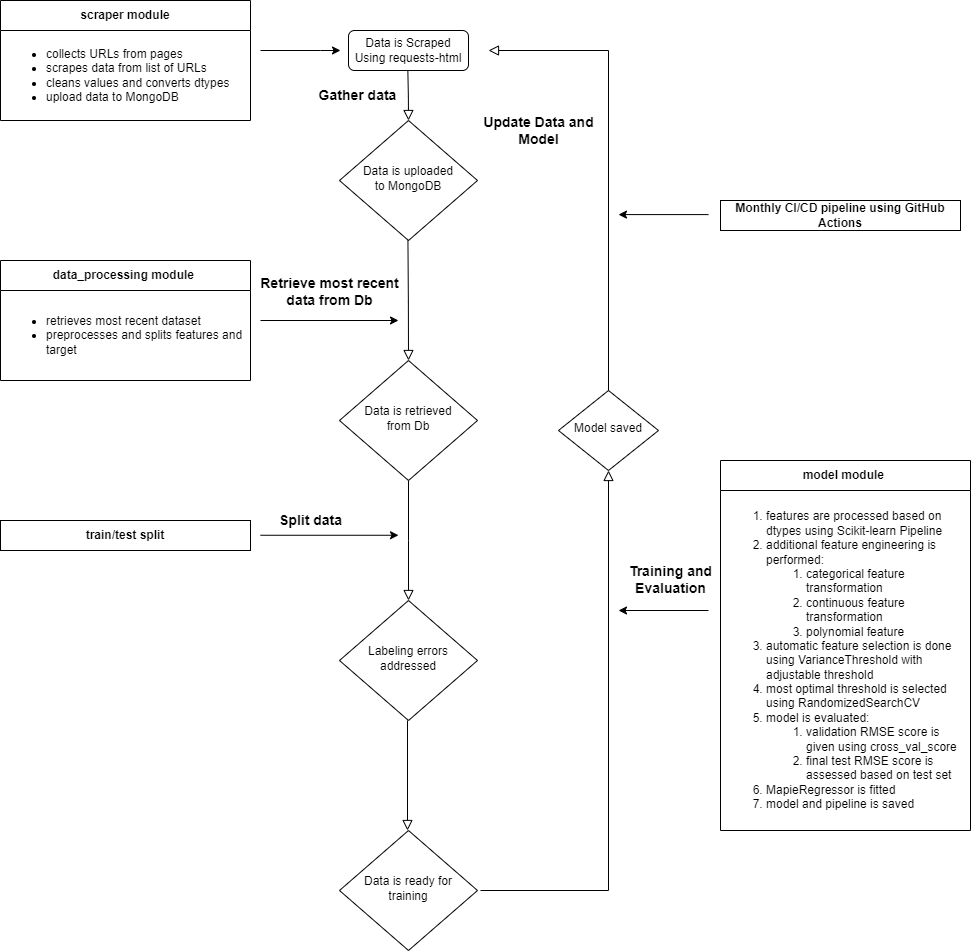

The diagram above was exported from draw.io. Its source (the exported page's mxGraphModel, read from the mxfile embedded in the PNG):
<mxGraphModel dx="2327" dy="804" grid="1" gridSize="10" guides="1" tooltips="1" connect="1" arrows="1" fold="1" page="1" pageScale="1" pageWidth="827" pageHeight="1169" math="0" shadow="0">
  <root>
    <mxCell id="WIyWlLk6GJQsqaUBKTNV-0" />
    <mxCell id="WIyWlLk6GJQsqaUBKTNV-1" parent="WIyWlLk6GJQsqaUBKTNV-0" />
    <mxCell id="WIyWlLk6GJQsqaUBKTNV-3" value="Data is Scraped Using&amp;nbsp;requests-html" style="rounded=1;whiteSpace=wrap;html=1;fontSize=12;glass=0;strokeWidth=1;shadow=0;" parent="WIyWlLk6GJQsqaUBKTNV-1" vertex="1">
      <mxGeometry x="188" y="180" width="120" height="40" as="geometry" />
    </mxCell>
    <mxCell id="WIyWlLk6GJQsqaUBKTNV-4" value="&lt;font style=&quot;font-size: 14px;&quot;&gt;Split data&lt;br&gt;&lt;/font&gt;" style="rounded=0;html=1;jettySize=auto;orthogonalLoop=1;fontSize=12;endArrow=block;endFill=0;endSize=8;strokeWidth=1;shadow=0;labelBackgroundColor=none;edgeStyle=orthogonalEdgeStyle;fontStyle=1;exitX=0.5;exitY=1;exitDx=0;exitDy=0;" parent="WIyWlLk6GJQsqaUBKTNV-1" source="B8JnHiC0WB9Bw3qaHiju-5" edge="1">
      <mxGeometry x="-0.3362" y="-98" relative="1" as="geometry">
        <mxPoint as="offset" />
        <mxPoint x="247.28999999999996" y="350" as="sourcePoint" />
        <mxPoint x="248" y="750" as="targetPoint" />
      </mxGeometry>
    </mxCell>
    <mxCell id="WIyWlLk6GJQsqaUBKTNV-6" value="&lt;font style=&quot;font-size: 12px;&quot;&gt;Data is uploaded&lt;br style=&quot;font-size: 12px;&quot;&gt;to MongoDB&lt;/font&gt;" style="rhombus;whiteSpace=wrap;html=1;shadow=0;fontFamily=Helvetica;fontSize=12;align=center;strokeWidth=1;spacing=6;spacingTop=-4;" parent="WIyWlLk6GJQsqaUBKTNV-1" vertex="1">
      <mxGeometry x="179" y="270" width="138" height="120" as="geometry" />
    </mxCell>
    <mxCell id="7o1TJDeWT52KMCX93qye-0" value="" style="endArrow=classic;html=1;rounded=0;" parent="WIyWlLk6GJQsqaUBKTNV-1" edge="1">
      <mxGeometry width="50" height="50" relative="1" as="geometry">
        <mxPoint x="100" y="200" as="sourcePoint" />
        <mxPoint x="180" y="200" as="targetPoint" />
        <Array as="points">
          <mxPoint x="160" y="200" />
          <mxPoint x="180" y="200" />
        </Array>
      </mxGeometry>
    </mxCell>
    <mxCell id="7o1TJDeWT52KMCX93qye-23" value="" style="endArrow=classic;html=1;rounded=0;" parent="WIyWlLk6GJQsqaUBKTNV-1" edge="1">
      <mxGeometry width="50" height="50" relative="1" as="geometry">
        <mxPoint x="100" y="470" as="sourcePoint" />
        <mxPoint x="238" y="469.99999999999994" as="targetPoint" />
      </mxGeometry>
    </mxCell>
    <mxCell id="7o1TJDeWT52KMCX93qye-27" value="&lt;b&gt;train/test split&lt;/b&gt;" style="rounded=0;whiteSpace=wrap;html=1;" parent="WIyWlLk6GJQsqaUBKTNV-1" vertex="1">
      <mxGeometry x="-160" y="670" width="250" height="30" as="geometry" />
    </mxCell>
    <mxCell id="7o1TJDeWT52KMCX93qye-29" value="&lt;font style=&quot;font-size: 14px;&quot;&gt;Training and &lt;br style=&quot;&quot;&gt;Evaluation&lt;/font&gt;" style="rounded=0;html=1;jettySize=auto;orthogonalLoop=1;fontSize=12;endArrow=block;endFill=0;endSize=8;strokeWidth=1;shadow=0;labelBackgroundColor=none;edgeStyle=orthogonalEdgeStyle;fontStyle=1;entryX=0.5;entryY=1;entryDx=0;entryDy=0;" parent="WIyWlLk6GJQsqaUBKTNV-1" target="7o1TJDeWT52KMCX93qye-30" edge="1">
      <mxGeometry x="0.5985" y="-62" relative="1" as="geometry">
        <mxPoint as="offset" />
        <mxPoint x="320" y="1040" as="sourcePoint" />
        <mxPoint x="448" y="630" as="targetPoint" />
        <Array as="points">
          <mxPoint x="448" y="1040" />
        </Array>
      </mxGeometry>
    </mxCell>
    <mxCell id="7o1TJDeWT52KMCX93qye-30" value="Model saved" style="rhombus;whiteSpace=wrap;html=1;shadow=0;fontFamily=Helvetica;fontSize=12;align=center;strokeWidth=1;spacing=6;spacingTop=-4;" parent="WIyWlLk6GJQsqaUBKTNV-1" vertex="1">
      <mxGeometry x="398" y="540" width="100" height="80" as="geometry" />
    </mxCell>
    <mxCell id="7o1TJDeWT52KMCX93qye-31" value="&lt;font style=&quot;font-size: 14px;&quot;&gt;Update Data and &lt;br&gt;Model&lt;/font&gt;" style="rounded=0;html=1;jettySize=auto;orthogonalLoop=1;fontSize=12;endArrow=block;endFill=0;endSize=8;strokeWidth=1;shadow=0;labelBackgroundColor=none;edgeStyle=orthogonalEdgeStyle;fontStyle=1;exitX=0.5;exitY=0;exitDx=0;exitDy=0;" parent="WIyWlLk6GJQsqaUBKTNV-1" source="7o1TJDeWT52KMCX93qye-30" edge="1">
      <mxGeometry x="0.1307" y="70" relative="1" as="geometry">
        <mxPoint as="offset" />
        <mxPoint x="408" y="760" as="sourcePoint" />
        <mxPoint x="328" y="200" as="targetPoint" />
        <Array as="points">
          <mxPoint x="448" y="200" />
        </Array>
      </mxGeometry>
    </mxCell>
    <mxCell id="7o1TJDeWT52KMCX93qye-40" value="" style="endArrow=classic;html=1;rounded=0;" parent="WIyWlLk6GJQsqaUBKTNV-1" edge="1">
      <mxGeometry width="50" height="50" relative="1" as="geometry">
        <mxPoint x="548" y="760" as="sourcePoint" />
        <mxPoint x="458" y="760" as="targetPoint" />
      </mxGeometry>
    </mxCell>
    <mxCell id="7o1TJDeWT52KMCX93qye-41" value="&lt;b&gt;Monthly CI/CD pipeline using GitHub Actions&lt;/b&gt;" style="rounded=0;whiteSpace=wrap;html=1;" parent="WIyWlLk6GJQsqaUBKTNV-1" vertex="1">
      <mxGeometry x="560" y="350" width="240" height="30" as="geometry" />
    </mxCell>
    <mxCell id="7o1TJDeWT52KMCX93qye-42" value="" style="endArrow=classic;html=1;rounded=0;" parent="WIyWlLk6GJQsqaUBKTNV-1" edge="1">
      <mxGeometry width="50" height="50" relative="1" as="geometry">
        <mxPoint x="548" y="364.09" as="sourcePoint" />
        <mxPoint x="458" y="364.09" as="targetPoint" />
      </mxGeometry>
    </mxCell>
    <mxCell id="7o1TJDeWT52KMCX93qye-44" value="&lt;font style=&quot;font-size: 14px;&quot;&gt;Gather data&lt;/font&gt;" style="rounded=0;html=1;jettySize=auto;orthogonalLoop=1;fontSize=12;endArrow=block;endFill=0;endSize=8;strokeWidth=1;shadow=0;labelBackgroundColor=none;edgeStyle=orthogonalEdgeStyle;fontStyle=1" parent="WIyWlLk6GJQsqaUBKTNV-1" target="WIyWlLk6GJQsqaUBKTNV-6" edge="1">
      <mxGeometry x="-0.0512" y="-50" relative="1" as="geometry">
        <mxPoint x="-1" as="offset" />
        <mxPoint x="247.35000000000002" y="220" as="sourcePoint" />
        <mxPoint x="248" y="270" as="targetPoint" />
      </mxGeometry>
    </mxCell>
    <mxCell id="B8JnHiC0WB9Bw3qaHiju-0" value="&lt;b&gt;scraper module&lt;/b&gt;" style="swimlane;fontStyle=0;childLayout=stackLayout;horizontal=1;startSize=30;horizontalStack=0;resizeParent=1;resizeParentMax=0;resizeLast=0;collapsible=1;marginBottom=0;whiteSpace=wrap;html=1;" parent="WIyWlLk6GJQsqaUBKTNV-1" vertex="1">
      <mxGeometry x="-160" y="150" width="250" height="120" as="geometry">
        <mxRectangle x="-120" y="120" width="130" height="30" as="alternateBounds" />
      </mxGeometry>
    </mxCell>
    <mxCell id="B8JnHiC0WB9Bw3qaHiju-1" value="&lt;ul&gt;&lt;li&gt;&lt;span style=&quot;background-color: initial;&quot;&gt;collects URLs from pages&lt;/span&gt;&lt;/li&gt;&lt;li&gt;&lt;span style=&quot;background-color: initial;&quot;&gt;scrapes data from list of URLs&lt;/span&gt;&lt;/li&gt;&lt;li&gt;cleans values and converts dtypes&lt;/li&gt;&lt;li&gt;upload data to MongoDB&lt;/li&gt;&lt;/ul&gt;" style="text;strokeColor=none;fillColor=none;align=left;verticalAlign=middle;spacingLeft=4;spacingRight=4;overflow=hidden;points=[[0,0.5],[1,0.5]];portConstraint=eastwest;rotatable=0;whiteSpace=wrap;html=1;" parent="B8JnHiC0WB9Bw3qaHiju-0" vertex="1">
      <mxGeometry y="30" width="250" height="90" as="geometry" />
    </mxCell>
    <mxCell id="B8JnHiC0WB9Bw3qaHiju-2" value="&lt;b&gt;data_processing module&amp;nbsp;&lt;/b&gt;" style="swimlane;fontStyle=0;childLayout=stackLayout;horizontal=1;startSize=30;horizontalStack=0;resizeParent=1;resizeParentMax=0;resizeLast=0;collapsible=1;marginBottom=0;whiteSpace=wrap;html=1;" parent="WIyWlLk6GJQsqaUBKTNV-1" vertex="1">
      <mxGeometry x="-160" y="410" width="250" height="120" as="geometry">
        <mxRectangle x="-120" y="120" width="130" height="30" as="alternateBounds" />
      </mxGeometry>
    </mxCell>
    <mxCell id="B8JnHiC0WB9Bw3qaHiju-3" value="&lt;ul&gt;&lt;li&gt;retrieves most recent dataset&lt;/li&gt;&lt;li&gt;preprocesses and splits features and target&lt;/li&gt;&lt;/ul&gt;" style="text;strokeColor=none;fillColor=none;align=left;verticalAlign=middle;spacingLeft=4;spacingRight=4;overflow=hidden;points=[[0,0.5],[1,0.5]];portConstraint=eastwest;rotatable=0;whiteSpace=wrap;html=1;" parent="B8JnHiC0WB9Bw3qaHiju-2" vertex="1">
      <mxGeometry y="30" width="250" height="90" as="geometry" />
    </mxCell>
    <mxCell id="B8JnHiC0WB9Bw3qaHiju-5" value="&lt;span style=&quot;font-size: 12px;&quot;&gt;Data is retrieved&lt;br&gt;from Db&lt;br&gt;&lt;/span&gt;" style="rhombus;whiteSpace=wrap;html=1;shadow=0;fontFamily=Helvetica;fontSize=12;align=center;strokeWidth=1;spacing=6;spacingTop=-4;" parent="WIyWlLk6GJQsqaUBKTNV-1" vertex="1">
      <mxGeometry x="179" y="510" width="138" height="120" as="geometry" />
    </mxCell>
    <mxCell id="B8JnHiC0WB9Bw3qaHiju-6" value="&lt;font style=&quot;font-size: 14px;&quot;&gt;Retrieve most recent &lt;br&gt;data from Db&lt;/font&gt;" style="rounded=0;html=1;jettySize=auto;orthogonalLoop=1;fontSize=12;endArrow=block;endFill=0;endSize=8;strokeWidth=1;shadow=0;labelBackgroundColor=none;edgeStyle=orthogonalEdgeStyle;fontStyle=1;entryX=0.5;entryY=0;entryDx=0;entryDy=0;" parent="WIyWlLk6GJQsqaUBKTNV-1" target="B8JnHiC0WB9Bw3qaHiju-5" edge="1">
      <mxGeometry x="-0.1782" y="-78" relative="1" as="geometry">
        <mxPoint x="-1" as="offset" />
        <mxPoint x="247.44" y="390" as="sourcePoint" />
        <mxPoint x="248.08999999999997" y="440" as="targetPoint" />
      </mxGeometry>
    </mxCell>
    <mxCell id="B8JnHiC0WB9Bw3qaHiju-9" value="Labeling&amp;nbsp;errors addressed" style="rhombus;whiteSpace=wrap;html=1;shadow=0;fontFamily=Helvetica;fontSize=12;align=center;strokeWidth=1;spacing=6;spacingTop=-4;" parent="WIyWlLk6GJQsqaUBKTNV-1" vertex="1">
      <mxGeometry x="179" y="750" width="138" height="120" as="geometry" />
    </mxCell>
    <mxCell id="B8JnHiC0WB9Bw3qaHiju-10" value="" style="endArrow=classic;html=1;rounded=0;" parent="WIyWlLk6GJQsqaUBKTNV-1" edge="1">
      <mxGeometry width="50" height="50" relative="1" as="geometry">
        <mxPoint x="100" y="684.76" as="sourcePoint" />
        <mxPoint x="238" y="684.76" as="targetPoint" />
      </mxGeometry>
    </mxCell>
    <mxCell id="B8JnHiC0WB9Bw3qaHiju-12" value="Data is ready for training" style="rhombus;whiteSpace=wrap;html=1;shadow=0;fontFamily=Helvetica;fontSize=12;align=center;strokeWidth=1;spacing=6;spacingTop=-4;" parent="WIyWlLk6GJQsqaUBKTNV-1" vertex="1">
      <mxGeometry x="179" y="980" width="138" height="120" as="geometry" />
    </mxCell>
    <mxCell id="B8JnHiC0WB9Bw3qaHiju-13" value="" style="rounded=0;html=1;jettySize=auto;orthogonalLoop=1;fontSize=12;endArrow=block;endFill=0;endSize=8;strokeWidth=1;shadow=0;labelBackgroundColor=none;edgeStyle=orthogonalEdgeStyle;fontStyle=1;exitX=0.5;exitY=1;exitDx=0;exitDy=0;entryX=0.5;entryY=0;entryDx=0;entryDy=0;" parent="WIyWlLk6GJQsqaUBKTNV-1" target="B8JnHiC0WB9Bw3qaHiju-12" edge="1">
      <mxGeometry x="-0.5031" y="-88" relative="1" as="geometry">
        <mxPoint as="offset" />
        <mxPoint x="246.99" y="870" as="sourcePoint" />
        <mxPoint x="246.99" y="990" as="targetPoint" />
        <Array as="points">
          <mxPoint x="247" y="980" />
        </Array>
      </mxGeometry>
    </mxCell>
    <mxCell id="B8JnHiC0WB9Bw3qaHiju-14" value="&lt;b&gt;model module&amp;nbsp;&lt;/b&gt;" style="swimlane;fontStyle=0;childLayout=stackLayout;horizontal=1;startSize=30;horizontalStack=0;resizeParent=1;resizeParentMax=0;resizeLast=0;collapsible=1;marginBottom=0;whiteSpace=wrap;html=1;" parent="WIyWlLk6GJQsqaUBKTNV-1" vertex="1">
      <mxGeometry x="560" y="610" width="250" height="370" as="geometry">
        <mxRectangle x="-120" y="120" width="130" height="30" as="alternateBounds" />
      </mxGeometry>
    </mxCell>
    <mxCell id="B8JnHiC0WB9Bw3qaHiju-15" value="&lt;ol&gt;&lt;li&gt;features are processed based on dtypes using Scikit-learn Pipeline&lt;/li&gt;&lt;li&gt;additional feature engineering is performed:&amp;nbsp;&lt;/li&gt;&lt;ol&gt;&lt;li&gt;categorical feature transformation&lt;/li&gt;&lt;li&gt;continuous feature transformation&lt;/li&gt;&lt;li&gt;polynomial feature&lt;/li&gt;&lt;/ol&gt;&lt;li&gt;automatic feature selection is done using VarianceThreshold with adjustable threshold&lt;/li&gt;&lt;li&gt;most optimal threshold is selected using RandomizedSearchCV&lt;/li&gt;&lt;li&gt;model is evaluated:&lt;/li&gt;&lt;ol&gt;&lt;li&gt;validation RMSE score is given using cross_val_score&amp;nbsp;&lt;br&gt;&lt;/li&gt;&lt;li&gt;final test RMSE score is assessed based on test set&lt;/li&gt;&lt;/ol&gt;&lt;li&gt;MapieRegressor is fitted&lt;/li&gt;&lt;li&gt;model and pipeline is saved&amp;nbsp;&lt;/li&gt;&lt;/ol&gt;" style="text;strokeColor=none;fillColor=none;align=left;verticalAlign=middle;spacingLeft=4;spacingRight=4;overflow=hidden;points=[[0,0.5],[1,0.5]];portConstraint=eastwest;rotatable=0;whiteSpace=wrap;html=1;" parent="B8JnHiC0WB9Bw3qaHiju-14" vertex="1">
      <mxGeometry y="30" width="250" height="340" as="geometry" />
    </mxCell>
  </root>
</mxGraphModel>